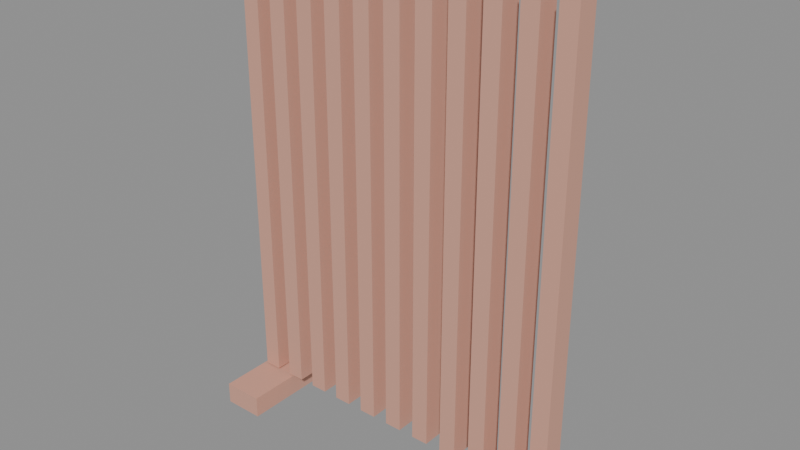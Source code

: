 # Source: model.blend  (saved by Blender 5.2.45; exported with 4.5.12 LTS)
import bpy
from mathutils import Matrix  # noqa: F401  (used for matrix-valued properties, if any)

bpy.ops.wm.read_factory_settings(use_empty=True)
scene = bpy.context.scene
scene.name = 'Scene'

# ---- images (referenced by path relative to the original .blend; pixels are not part of the script)
import os
ASSET_DIR = os.environ.get("B2B_ASSET_DIR", "")  # directory of the original .blend (textures are referenced by path, not embedded)
HERE = os.path.dirname(os.path.abspath(__file__))  # packed textures are extracted next to this script under _unpacked/

def load_image(name, relpath, width, height, colorspace="sRGB"):
    """Load a texture the original file referenced (path relative to the .blend, or extracted next to this script)."""
    p = next((c for c in (os.path.join(HERE, relpath), os.path.join(ASSET_DIR, relpath)) if relpath and os.path.exists(c)), "")
    if p:
        img = bpy.data.images.load(p, check_existing=True)
        img.name = name
    else:  # same state as the original file: an image datablock whose file is absent (Cycles renders it pink)
        img = bpy.data.images.new(name, width, height)
        img.source = "FILE"
        img.filepath = "//" + (relpath or name)
    img.colorspace_settings.name = colorspace
    return img
img_palette_png = load_image('palette.png', '_unpacked/palette.cadebe72.png', 2508, 2508, 'sRGB')

# ---- materials (node trees are filled in below, after node groups)
mat_sharedpalette_v001 = bpy.data.materials.new('SharedPalette_v001')

# ---- material node trees
mat_sharedpalette_v001.use_nodes = True; mat_sharedpalette_v001.node_tree.nodes.clear()
_N = mat_sharedpalette_v001.node_tree.nodes; _L = mat_sharedpalette_v001.node_tree.links
n0 = _N.new('ShaderNodeBsdfPrincipled'); n0.name = 'Principled BSDF'; n0.location = (-200, 100)
n0.inputs[2].default_value = 0.8
n0.inputs[10].default_value = 0.005
n1 = _N.new('ShaderNodeOutputMaterial'); n1.name = 'Material Output'; n1.location = (200, 100)
n2 = _N.new('ShaderNodeTexImage'); n2.name = 'Image Texture'; n2.location = (0, 0)
n2.image = img_palette_png
n2.interpolation = 'Closest'
_L.new(n0.outputs[0], n1.inputs[0])
_L.new(n2.outputs[0], n0.inputs[0])
n1.is_active_output = True

# ---- meshes
me_cube = bpy.data.meshes.new('Cube')
me_cube.from_pydata([(-0.065, -0.2, -0.035), (-0.065, -0.2, 0.035), (-0.065, 0.2, -0.035), (-0.065, 0.2, 0.035), (0.065, -0.2, -0.035), (0.065, -0.2, 0.035), (0.065, 0.2, -0.035), (0.065, 0.2, 0.035)], [], [(0, 1, 3, 2), (2, 3, 7, 6), (6, 7, 5, 4), (4, 5, 1, 0), (2, 6, 4, 0), (7, 3, 1, 5)])
_uv = me_cube.uv_layers.new(name='UVMap')
_uv.uv.foreach_set('vector', [0.2346, 0.6094, 0.2346, 0.6094, 0.2346, 0.6094, 0.2346, 0.6094, 0.2346, 0.6094, 0.2346, 0.6094, 0.2346, 0.6094, 0.2346, 0.6094, 0.2346, 0.6094, 0.2346, 0.6094, 0.2346, 0.6094, 0.2346, 0.6094, 0.2346, 0.6094, 0.2346, 0.6094, 0.2346, 0.6094, 0.2346, 0.6094, 0.2346, 0.6094, 0.2346, 0.6094, 0.2346, 0.6094, 0.2346, 0.6094, 0.2346, 0.6094, 0.2346, 0.6094, 0.2346, 0.6094, 0.2346, 0.6094])
me_cube.materials.append(mat_sharedpalette_v001)
me_cube.update()
me_cube_001 = bpy.data.meshes.new('Cube.001')
me_cube_001.from_pydata([(-0.065, -0.2, -0.035), (-0.065, -0.2, 0.035), (-0.065, 0.2, -0.035), (-0.065, 0.2, 0.035), (0.065, -0.2, -0.035), (0.065, -0.2, 0.035), (0.065, 0.2, -0.035), (0.065, 0.2, 0.035)], [], [(0, 1, 3, 2), (2, 3, 7, 6), (6, 7, 5, 4), (4, 5, 1, 0), (2, 6, 4, 0), (7, 3, 1, 5)])
_uv = me_cube_001.uv_layers.new(name='UVMap')
_uv.uv.foreach_set('vector', [0.2346, 0.6094, 0.2346, 0.6094, 0.2346, 0.6094, 0.2346, 0.6094, 0.2346, 0.6094, 0.2346, 0.6094, 0.2346, 0.6094, 0.2346, 0.6094, 0.2346, 0.6094, 0.2346, 0.6094, 0.2346, 0.6094, 0.2346, 0.6094, 0.2346, 0.6094, 0.2346, 0.6094, 0.2346, 0.6094, 0.2346, 0.6094, 0.2346, 0.6094, 0.2346, 0.6094, 0.2346, 0.6094, 0.2346, 0.6094, 0.2346, 0.6094, 0.2346, 0.6094, 0.2346, 0.6094, 0.2346, 0.6094])
me_cube_001.materials.append(mat_sharedpalette_v001)
me_cube_001.update()
me_cube_002 = bpy.data.meshes.new('Cube.002')
me_cube_002.from_pydata([(-0.0275, -0.035, -0.725), (-0.0275, -0.035, 0.725), (-0.0275, 0.035, -0.725), (-0.0275, 0.035, 0.725), (0.0275, -0.035, -0.725), (0.0275, -0.035, 0.725), (0.0275, 0.035, -0.725), (0.0275, 0.035, 0.725)], [], [(0, 1, 3, 2), (2, 3, 7, 6), (6, 7, 5, 4), (4, 5, 1, 0), (2, 6, 4, 0), (7, 3, 1, 5)])
_uv = me_cube_002.uv_layers.new(name='UVMap')
_uv.uv.foreach_set('vector', [0.2346, 0.6094, 0.2346, 0.6094, 0.2346, 0.6094, 0.2346, 0.6094, 0.2346, 0.6094, 0.2346, 0.6094, 0.2346, 0.6094, 0.2346, 0.6094, 0.2346, 0.6094, 0.2346, 0.6094, 0.2346, 0.6094, 0.2346, 0.6094, 0.2346, 0.6094, 0.2346, 0.6094, 0.2346, 0.6094, 0.2346, 0.6094, 0.2346, 0.6094, 0.2346, 0.6094, 0.2346, 0.6094, 0.2346, 0.6094, 0.2346, 0.6094, 0.2346, 0.6094, 0.2346, 0.6094, 0.2346, 0.6094])
me_cube_002.materials.append(mat_sharedpalette_v001)
me_cube_002.update()
me_cube_003 = bpy.data.meshes.new('Cube.003')
me_cube_003.from_pydata([(-0.0275, -0.035, -0.725), (-0.0275, -0.035, 0.725), (-0.0275, 0.035, -0.725), (-0.0275, 0.035, 0.725), (0.0275, -0.035, -0.725), (0.0275, -0.035, 0.725), (0.0275, 0.035, -0.725), (0.0275, 0.035, 0.725)], [], [(0, 1, 3, 2), (2, 3, 7, 6), (6, 7, 5, 4), (4, 5, 1, 0), (2, 6, 4, 0), (7, 3, 1, 5)])
_uv = me_cube_003.uv_layers.new(name='UVMap')
_uv.uv.foreach_set('vector', [0.2346, 0.6094, 0.2346, 0.6094, 0.2346, 0.6094, 0.2346, 0.6094, 0.2346, 0.6094, 0.2346, 0.6094, 0.2346, 0.6094, 0.2346, 0.6094, 0.2346, 0.6094, 0.2346, 0.6094, 0.2346, 0.6094, 0.2346, 0.6094, 0.2346, 0.6094, 0.2346, 0.6094, 0.2346, 0.6094, 0.2346, 0.6094, 0.2346, 0.6094, 0.2346, 0.6094, 0.2346, 0.6094, 0.2346, 0.6094, 0.2346, 0.6094, 0.2346, 0.6094, 0.2346, 0.6094, 0.2346, 0.6094])
me_cube_003.materials.append(mat_sharedpalette_v001)
me_cube_003.update()
me_cube_004 = bpy.data.meshes.new('Cube.004')
me_cube_004.from_pydata([(-0.0275, -0.035, -0.725), (-0.0275, -0.035, 0.725), (-0.0275, 0.035, -0.725), (-0.0275, 0.035, 0.725), (0.0275, -0.035, -0.725), (0.0275, -0.035, 0.725), (0.0275, 0.035, -0.725), (0.0275, 0.035, 0.725)], [], [(0, 1, 3, 2), (2, 3, 7, 6), (6, 7, 5, 4), (4, 5, 1, 0), (2, 6, 4, 0), (7, 3, 1, 5)])
_uv = me_cube_004.uv_layers.new(name='UVMap')
_uv.uv.foreach_set('vector', [0.2346, 0.6094, 0.2346, 0.6094, 0.2346, 0.6094, 0.2346, 0.6094, 0.2346, 0.6094, 0.2346, 0.6094, 0.2346, 0.6094, 0.2346, 0.6094, 0.2346, 0.6094, 0.2346, 0.6094, 0.2346, 0.6094, 0.2346, 0.6094, 0.2346, 0.6094, 0.2346, 0.6094, 0.2346, 0.6094, 0.2346, 0.6094, 0.2346, 0.6094, 0.2346, 0.6094, 0.2346, 0.6094, 0.2346, 0.6094, 0.2346, 0.6094, 0.2346, 0.6094, 0.2346, 0.6094, 0.2346, 0.6094])
me_cube_004.materials.append(mat_sharedpalette_v001)
me_cube_004.update()
me_cube_005 = bpy.data.meshes.new('Cube.005')
me_cube_005.from_pydata([(-0.0275, -0.035, -0.725), (-0.0275, -0.035, 0.725), (-0.0275, 0.035, -0.725), (-0.0275, 0.035, 0.725), (0.0275, -0.035, -0.725), (0.0275, -0.035, 0.725), (0.0275, 0.035, -0.725), (0.0275, 0.035, 0.725)], [], [(0, 1, 3, 2), (2, 3, 7, 6), (6, 7, 5, 4), (4, 5, 1, 0), (2, 6, 4, 0), (7, 3, 1, 5)])
_uv = me_cube_005.uv_layers.new(name='UVMap')
_uv.uv.foreach_set('vector', [0.2346, 0.6094, 0.2346, 0.6094, 0.2346, 0.6094, 0.2346, 0.6094, 0.2346, 0.6094, 0.2346, 0.6094, 0.2346, 0.6094, 0.2346, 0.6094, 0.2346, 0.6094, 0.2346, 0.6094, 0.2346, 0.6094, 0.2346, 0.6094, 0.2346, 0.6094, 0.2346, 0.6094, 0.2346, 0.6094, 0.2346, 0.6094, 0.2346, 0.6094, 0.2346, 0.6094, 0.2346, 0.6094, 0.2346, 0.6094, 0.2346, 0.6094, 0.2346, 0.6094, 0.2346, 0.6094, 0.2346, 0.6094])
me_cube_005.materials.append(mat_sharedpalette_v001)
me_cube_005.update()
me_cube_006 = bpy.data.meshes.new('Cube.006')
me_cube_006.from_pydata([(-0.0275, -0.035, -0.725), (-0.0275, -0.035, 0.725), (-0.0275, 0.035, -0.725), (-0.0275, 0.035, 0.725), (0.0275, -0.035, -0.725), (0.0275, -0.035, 0.725), (0.0275, 0.035, -0.725), (0.0275, 0.035, 0.725)], [], [(0, 1, 3, 2), (2, 3, 7, 6), (6, 7, 5, 4), (4, 5, 1, 0), (2, 6, 4, 0), (7, 3, 1, 5)])
_uv = me_cube_006.uv_layers.new(name='UVMap')
_uv.uv.foreach_set('vector', [0.2346, 0.6094, 0.2346, 0.6094, 0.2346, 0.6094, 0.2346, 0.6094, 0.2346, 0.6094, 0.2346, 0.6094, 0.2346, 0.6094, 0.2346, 0.6094, 0.2346, 0.6094, 0.2346, 0.6094, 0.2346, 0.6094, 0.2346, 0.6094, 0.2346, 0.6094, 0.2346, 0.6094, 0.2346, 0.6094, 0.2346, 0.6094, 0.2346, 0.6094, 0.2346, 0.6094, 0.2346, 0.6094, 0.2346, 0.6094, 0.2346, 0.6094, 0.2346, 0.6094, 0.2346, 0.6094, 0.2346, 0.6094])
me_cube_006.materials.append(mat_sharedpalette_v001)
me_cube_006.update()
me_cube_007 = bpy.data.meshes.new('Cube.007')
me_cube_007.from_pydata([(-0.0275, -0.035, -0.725), (-0.0275, -0.035, 0.725), (-0.0275, 0.035, -0.725), (-0.0275, 0.035, 0.725), (0.0275, -0.035, -0.725), (0.0275, -0.035, 0.725), (0.0275, 0.035, -0.725), (0.0275, 0.035, 0.725)], [], [(0, 1, 3, 2), (2, 3, 7, 6), (6, 7, 5, 4), (4, 5, 1, 0), (2, 6, 4, 0), (7, 3, 1, 5)])
_uv = me_cube_007.uv_layers.new(name='UVMap')
_uv.uv.foreach_set('vector', [0.2346, 0.6094, 0.2346, 0.6094, 0.2346, 0.6094, 0.2346, 0.6094, 0.2346, 0.6094, 0.2346, 0.6094, 0.2346, 0.6094, 0.2346, 0.6094, 0.2346, 0.6094, 0.2346, 0.6094, 0.2346, 0.6094, 0.2346, 0.6094, 0.2346, 0.6094, 0.2346, 0.6094, 0.2346, 0.6094, 0.2346, 0.6094, 0.2346, 0.6094, 0.2346, 0.6094, 0.2346, 0.6094, 0.2346, 0.6094, 0.2346, 0.6094, 0.2346, 0.6094, 0.2346, 0.6094, 0.2346, 0.6094])
me_cube_007.materials.append(mat_sharedpalette_v001)
me_cube_007.update()
me_cube_008 = bpy.data.meshes.new('Cube.008')
me_cube_008.from_pydata([(-0.0275, -0.035, -0.725), (-0.0275, -0.035, 0.725), (-0.0275, 0.035, -0.725), (-0.0275, 0.035, 0.725), (0.0275, -0.035, -0.725), (0.0275, -0.035, 0.725), (0.0275, 0.035, -0.725), (0.0275, 0.035, 0.725)], [], [(0, 1, 3, 2), (2, 3, 7, 6), (6, 7, 5, 4), (4, 5, 1, 0), (2, 6, 4, 0), (7, 3, 1, 5)])
_uv = me_cube_008.uv_layers.new(name='UVMap')
_uv.uv.foreach_set('vector', [0.2346, 0.6094, 0.2346, 0.6094, 0.2346, 0.6094, 0.2346, 0.6094, 0.2346, 0.6094, 0.2346, 0.6094, 0.2346, 0.6094, 0.2346, 0.6094, 0.2346, 0.6094, 0.2346, 0.6094, 0.2346, 0.6094, 0.2346, 0.6094, 0.2346, 0.6094, 0.2346, 0.6094, 0.2346, 0.6094, 0.2346, 0.6094, 0.2346, 0.6094, 0.2346, 0.6094, 0.2346, 0.6094, 0.2346, 0.6094, 0.2346, 0.6094, 0.2346, 0.6094, 0.2346, 0.6094, 0.2346, 0.6094])
me_cube_008.materials.append(mat_sharedpalette_v001)
me_cube_008.update()
me_cube_009 = bpy.data.meshes.new('Cube.009')
me_cube_009.from_pydata([(-0.0275, -0.035, -0.725), (-0.0275, -0.035, 0.725), (-0.0275, 0.035, -0.725), (-0.0275, 0.035, 0.725), (0.0275, -0.035, -0.725), (0.0275, -0.035, 0.725), (0.0275, 0.035, -0.725), (0.0275, 0.035, 0.725)], [], [(0, 1, 3, 2), (2, 3, 7, 6), (6, 7, 5, 4), (4, 5, 1, 0), (2, 6, 4, 0), (7, 3, 1, 5)])
_uv = me_cube_009.uv_layers.new(name='UVMap')
_uv.uv.foreach_set('vector', [0.2346, 0.6094, 0.2346, 0.6094, 0.2346, 0.6094, 0.2346, 0.6094, 0.2346, 0.6094, 0.2346, 0.6094, 0.2346, 0.6094, 0.2346, 0.6094, 0.2346, 0.6094, 0.2346, 0.6094, 0.2346, 0.6094, 0.2346, 0.6094, 0.2346, 0.6094, 0.2346, 0.6094, 0.2346, 0.6094, 0.2346, 0.6094, 0.2346, 0.6094, 0.2346, 0.6094, 0.2346, 0.6094, 0.2346, 0.6094, 0.2346, 0.6094, 0.2346, 0.6094, 0.2346, 0.6094, 0.2346, 0.6094])
me_cube_009.materials.append(mat_sharedpalette_v001)
me_cube_009.update()
me_cube_010 = bpy.data.meshes.new('Cube.010')
me_cube_010.from_pydata([(-0.0275, -0.035, -0.725), (-0.0275, -0.035, 0.725), (-0.0275, 0.035, -0.725), (-0.0275, 0.035, 0.725), (0.0275, -0.035, -0.725), (0.0275, -0.035, 0.725), (0.0275, 0.035, -0.725), (0.0275, 0.035, 0.725)], [], [(0, 1, 3, 2), (2, 3, 7, 6), (6, 7, 5, 4), (4, 5, 1, 0), (2, 6, 4, 0), (7, 3, 1, 5)])
_uv = me_cube_010.uv_layers.new(name='UVMap')
_uv.uv.foreach_set('vector', [0.2346, 0.6094, 0.2346, 0.6094, 0.2346, 0.6094, 0.2346, 0.6094, 0.2346, 0.6094, 0.2346, 0.6094, 0.2346, 0.6094, 0.2346, 0.6094, 0.2346, 0.6094, 0.2346, 0.6094, 0.2346, 0.6094, 0.2346, 0.6094, 0.2346, 0.6094, 0.2346, 0.6094, 0.2346, 0.6094, 0.2346, 0.6094, 0.2346, 0.6094, 0.2346, 0.6094, 0.2346, 0.6094, 0.2346, 0.6094, 0.2346, 0.6094, 0.2346, 0.6094, 0.2346, 0.6094, 0.2346, 0.6094])
me_cube_010.materials.append(mat_sharedpalette_v001)
me_cube_010.update()
me_cube_011 = bpy.data.meshes.new('Cube.011')
me_cube_011.from_pydata([(-0.0275, -0.035, -0.725), (-0.0275, -0.035, 0.725), (-0.0275, 0.035, -0.725), (-0.0275, 0.035, 0.725), (0.0275, -0.035, -0.725), (0.0275, -0.035, 0.725), (0.0275, 0.035, -0.725), (0.0275, 0.035, 0.725)], [], [(0, 1, 3, 2), (2, 3, 7, 6), (6, 7, 5, 4), (4, 5, 1, 0), (2, 6, 4, 0), (7, 3, 1, 5)])
_uv = me_cube_011.uv_layers.new(name='UVMap')
_uv.uv.foreach_set('vector', [0.2346, 0.6094, 0.2346, 0.6094, 0.2346, 0.6094, 0.2346, 0.6094, 0.2346, 0.6094, 0.2346, 0.6094, 0.2346, 0.6094, 0.2346, 0.6094, 0.2346, 0.6094, 0.2346, 0.6094, 0.2346, 0.6094, 0.2346, 0.6094, 0.2346, 0.6094, 0.2346, 0.6094, 0.2346, 0.6094, 0.2346, 0.6094, 0.2346, 0.6094, 0.2346, 0.6094, 0.2346, 0.6094, 0.2346, 0.6094, 0.2346, 0.6094, 0.2346, 0.6094, 0.2346, 0.6094, 0.2346, 0.6094])
me_cube_011.materials.append(mat_sharedpalette_v001)
me_cube_011.update()
me_cube_012 = bpy.data.meshes.new('Cube.012')
me_cube_012.from_pydata([(-0.0275, -0.035, -0.725), (-0.0275, -0.035, 0.725), (-0.0275, 0.035, -0.725), (-0.0275, 0.035, 0.725), (0.0275, -0.035, -0.725), (0.0275, -0.035, 0.725), (0.0275, 0.035, -0.725), (0.0275, 0.035, 0.725)], [], [(0, 1, 3, 2), (2, 3, 7, 6), (6, 7, 5, 4), (4, 5, 1, 0), (2, 6, 4, 0), (7, 3, 1, 5)])
_uv = me_cube_012.uv_layers.new(name='UVMap')
_uv.uv.foreach_set('vector', [0.2346, 0.6094, 0.2346, 0.6094, 0.2346, 0.6094, 0.2346, 0.6094, 0.2346, 0.6094, 0.2346, 0.6094, 0.2346, 0.6094, 0.2346, 0.6094, 0.2346, 0.6094, 0.2346, 0.6094, 0.2346, 0.6094, 0.2346, 0.6094, 0.2346, 0.6094, 0.2346, 0.6094, 0.2346, 0.6094, 0.2346, 0.6094, 0.2346, 0.6094, 0.2346, 0.6094, 0.2346, 0.6094, 0.2346, 0.6094, 0.2346, 0.6094, 0.2346, 0.6094, 0.2346, 0.6094, 0.2346, 0.6094])
me_cube_012.materials.append(mat_sharedpalette_v001)
me_cube_012.update()

# ---- objects
ob_wood_screen_foot = bpy.data.objects.new('Wood screen foot', me_cube)
ob_wood_screen_foot_001 = bpy.data.objects.new('Wood screen foot.001', me_cube_001)
ob_warm_timber_slat = bpy.data.objects.new('Warm timber slat', me_cube_002)
ob_warm_timber_slat_001 = bpy.data.objects.new('Warm timber slat.001', me_cube_003)
ob_warm_timber_slat_002 = bpy.data.objects.new('Warm timber slat.002', me_cube_004)
ob_warm_timber_slat_003 = bpy.data.objects.new('Warm timber slat.003', me_cube_005)
ob_warm_timber_slat_004 = bpy.data.objects.new('Warm timber slat.004', me_cube_006)
ob_warm_timber_slat_005 = bpy.data.objects.new('Warm timber slat.005', me_cube_007)
ob_warm_timber_slat_006 = bpy.data.objects.new('Warm timber slat.006', me_cube_008)
ob_warm_timber_slat_007 = bpy.data.objects.new('Warm timber slat.007', me_cube_009)
ob_warm_timber_slat_008 = bpy.data.objects.new('Warm timber slat.008', me_cube_010)
ob_warm_timber_slat_009 = bpy.data.objects.new('Warm timber slat.009', me_cube_011)
ob_warm_timber_slat_010 = bpy.data.objects.new('Warm timber slat.010', me_cube_012)

# ---- transforms, parenting, visibility, modifiers, constraints
ob_wood_screen_foot.location = (-0.5, 0.0, 0.035)
ob_wood_screen_foot_001.location = (0.5, 0.0, 0.035)
ob_warm_timber_slat.location = (-0.525, 0.0, 0.8)
ob_warm_timber_slat_001.location = (-0.42, 0.0, 0.8)
ob_warm_timber_slat_002.location = (-0.315, 0.0, 0.8)
ob_warm_timber_slat_003.location = (-0.21, 0.0, 0.8)
ob_warm_timber_slat_004.location = (-0.105, 0.0, 0.8)
ob_warm_timber_slat_005.location = (0.0, 0.0, 0.8)
ob_warm_timber_slat_006.location = (0.105, 0.0, 0.8)
ob_warm_timber_slat_007.location = (0.21, 0.0, 0.8)
ob_warm_timber_slat_008.location = (0.315, 0.0, 0.8)
ob_warm_timber_slat_009.location = (0.42, 0.0, 0.8)
ob_warm_timber_slat_010.location = (0.525, 0.0, 0.8)

# ---- collection membership
scene.collection.objects.link(ob_wood_screen_foot)
scene.collection.objects.link(ob_wood_screen_foot_001)
scene.collection.objects.link(ob_warm_timber_slat)
scene.collection.objects.link(ob_warm_timber_slat_001)
scene.collection.objects.link(ob_warm_timber_slat_002)
scene.collection.objects.link(ob_warm_timber_slat_003)
scene.collection.objects.link(ob_warm_timber_slat_004)
scene.collection.objects.link(ob_warm_timber_slat_005)
scene.collection.objects.link(ob_warm_timber_slat_006)
scene.collection.objects.link(ob_warm_timber_slat_007)
scene.collection.objects.link(ob_warm_timber_slat_008)
scene.collection.objects.link(ob_warm_timber_slat_009)
scene.collection.objects.link(ob_warm_timber_slat_010)

# ---- scene / render settings (as saved in the file)
scene.frame_start = 1; scene.frame_end = 250; scene.frame_set(1)
scene.render.engine = 'BLENDER_EEVEE_NEXT'
scene.render.bake_bias = 0.0
scene.render.bake_samples = 0
scene.render.compositor_device = 'GPU'
scene.eevee.use_volume_custom_range = False
scene.eevee.fast_gi_thickness_near = 0.1
scene.eevee.fast_gi_thickness_far = 0.0
scene.eevee.ray_tracing_options.screen_trace_thickness = 0.1
bpy.context.view_layer.update()

# ---- added for rendering (the .blend has no active camera and no usable light): camera, sun + grey world if the file has none
cam_auto = bpy.data.cameras.new('AutoCamera')
cam_auto.lens = 50.0
cam_auto.sensor_width = 36.0
cam_auto.clip_end = 1000.0
ob_auto_camera = bpy.data.objects.new('AutoCamera', cam_auto)
scene.collection.objects.link(ob_auto_camera)
ob_auto_camera.location = (1.79468, -2.15362, 2.19824)
ob_auto_camera.rotation_euler = (1.09748, -7.21219e-08, 0.694738)
scene.camera = ob_auto_camera
light_auto_sun = bpy.data.lights.new('AutoSun', 'SUN')
light_auto_sun.energy = 3.0
light_auto_sun.angle = 0.0523599
ob_auto_sun = bpy.data.objects.new('AutoSun', light_auto_sun)
scene.collection.objects.link(ob_auto_sun)
ob_auto_sun.rotation_euler = (0.872665, 0.174533, 0.523599)
if scene.world is None:
    world_auto = bpy.data.worlds.new('AutoWorld')
    world_auto.color = (0.3, 0.3, 0.3)
    scene.world = world_auto
bpy.context.view_layer.update()
